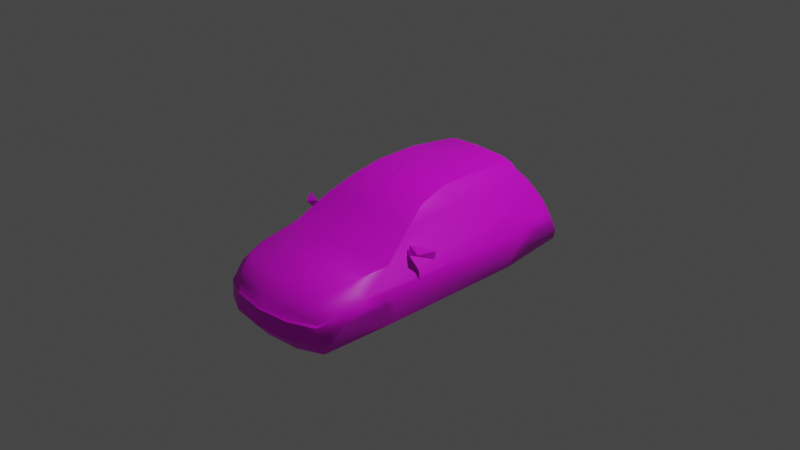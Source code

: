 # Source: ka.blend  (saved by Blender 3.4.6; exported with 4.5.12 LTS)
import bpy
from mathutils import Matrix  # noqa: F401  (used for matrix-valued properties, if any)

bpy.ops.wm.read_factory_settings(use_empty=True)
scene = bpy.context.scene
scene.name = 'Scene'

# ---- collections
col_collection = bpy.data.collections.new('Collection'); scene.collection.children.link(col_collection)

# ---- images (referenced by path relative to the original .blend; pixels are not part of the script)
import os
ASSET_DIR = os.environ.get("B2B_ASSET_DIR", "")  # directory of the original .blend (textures are referenced by path, not embedded)
HERE = os.path.dirname(os.path.abspath(__file__))  # packed textures are extracted next to this script under _unpacked/

def load_image(name, relpath, width, height, colorspace="sRGB"):
    """Load a texture the original file referenced (path relative to the .blend, or extracted next to this script)."""
    p = next((c for c in (os.path.join(HERE, relpath), os.path.join(ASSET_DIR, relpath)) if relpath and os.path.exists(c)), "")
    if p:
        img = bpy.data.images.load(p, check_existing=True)
        img.name = name
    else:  # same state as the original file: an image datablock whose file is absent (Cycles renders it pink)
        img = bpy.data.images.new(name, width, height)
        img.source = "FILE"
        img.filepath = "//" + (relpath or name)
    img.colorspace_settings.name = colorspace
    return img
img_efkan_0_tga = load_image('efkan_0.TGA', 'efkan_0.TGA', 1024, 1024, 'sRGB')

# ---- materials (node trees are filled in below, after node groups)
mat_material_001 = bpy.data.materials.new('Material.001')
mat_material_001.use_transparent_shadow = False

# ---- node groups
ng_auto_smooth = bpy.data.node_groups.new('Auto Smooth', 'GeometryNodeTree')
_s = ng_auto_smooth.interface.new_socket(name='Geometry', in_out='OUTPUT', socket_type='NodeSocketGeometry')
_s = ng_auto_smooth.interface.new_socket(name='Geometry', in_out='INPUT', socket_type='NodeSocketGeometry')
_s = ng_auto_smooth.interface.new_socket(name='Angle', in_out='INPUT', socket_type='NodeSocketFloat')
_s.subtype = 'ANGLE'
_s.min_value = 0.0
_s.max_value = 3.142
ng_auto_smooth.is_modifier = True
_N = ng_auto_smooth.nodes; _L = ng_auto_smooth.links
n0 = _N.new('NodeGroupOutput'); n0.name = 'Group Output'; n0.location = (480, -100)
n1 = _N.new('NodeGroupInput'); n1.name = 'Group Input'; n1.location = (-420, -300)
n2 = _N.new('NodeGroupInput'); n2.name = 'Group Input.001'; n2.location = (-60, -100)
n3 = _N.new('GeometryNodeSetShadeSmooth'); n3.name = 'Set Shade Smooth'; n3.location = (120, -100)
n3.domain = 'EDGE'
n4 = _N.new('GeometryNodeSetShadeSmooth'); n4.name = 'Set Shade Smooth.001'; n4.location = (300, -100)
n5 = _N.new('GeometryNodeInputMeshEdgeAngle'); n5.name = 'Edge Angle'; n5.location = (-420, -220)
n6 = _N.new('GeometryNodeInputEdgeSmooth'); n6.name = 'Is Edge Smooth'; n6.location = (-60, -160)
n7 = _N.new('GeometryNodeInputShadeSmooth'); n7.name = 'Is Face Smooth'; n7.location = (-240, -340)
n8 = _N.new('FunctionNodeBooleanMath'); n8.name = 'Boolean Math'; n8.location = (-60, -220)
n9 = _N.new('FunctionNodeCompare'); n9.name = 'Compare'; n9.location = (-240, -180)
n9.operation = 'LESS_EQUAL'
_L.new(n5.outputs[0], n9.inputs[0])
_L.new(n4.outputs[0], n0.inputs[0])
_L.new(n1.outputs[1], n9.inputs[1])
_L.new(n9.outputs[0], n8.inputs[0])
_L.new(n7.outputs[0], n8.inputs[1])
_L.new(n2.outputs[0], n3.inputs[0])
_L.new(n6.outputs[0], n3.inputs[1])
_L.new(n3.outputs[0], n4.inputs[0])
_L.new(n8.outputs[0], n3.inputs[2])
n0.is_active_output = True

# ---- material node trees
mat_material_001.use_nodes = True; mat_material_001.node_tree.nodes.clear()
_N = mat_material_001.node_tree.nodes; _L = mat_material_001.node_tree.links
n0 = _N.new('ShaderNodeBsdfPrincipled'); n0.name = 'Principled BSDF'; n0.location = (10, 300)
n0.distribution = 'GGX'
n0.subsurface_method = 'RANDOM_WALK_SKIN'
n0.inputs[3].default_value = 1.45
n0.inputs[27].default_value = (0.0, 0.0, 0.0, 1.0)
n0.inputs[28].default_value = 1.0
n1 = _N.new('ShaderNodeOutputMaterial'); n1.name = 'Material Output'; n1.location = (300, 300)
n2 = _N.new('ShaderNodeTexImage'); n2.name = 'Image Texture'; n2.location = (-376, 197)
n2.image = img_efkan_0_tga
n2.interpolation = 'Closest'
_L.new(n0.outputs[0], n1.inputs[0])
_L.new(n2.outputs[0], n0.inputs[0])
_L.new(n2.outputs[1], n0.inputs[4])
n1.is_active_output = True

# ---- world
world_world = bpy.data.worlds.new('World'); scene.world = world_world
world_world.use_nodes = True; world_world.node_tree.nodes.clear()
_N = world_world.node_tree.nodes; _L = world_world.node_tree.links
n0 = _N.new('ShaderNodeOutputWorld'); n0.name = 'World Output'; n0.location = (300, 300)
n1 = _N.new('ShaderNodeBackground'); n1.name = 'Background'; n1.location = (10, 300)
n1.inputs[0].default_value = (0.05088, 0.05088, 0.05088, 1.0)
_L.new(n1.outputs[0], n0.inputs[0])
n0.is_active_output = True
world_world.color = (0.05088, 0.05088, 0.05088)
world_world.use_sun_shadow = False
world_world.sun_shadow_jitter_overblur = 0.0

# ---- cameras
cam_camera = bpy.data.cameras.new('Camera')
cam_camera.clip_end = 100.0
cam_camera.ortho_scale = 7.314

# ---- lights
light_light = bpy.data.lights.new('Light', 'POINT')
light_light.transmission_factor = 0.0
light_light.energy = 1000.0
light_light.shadow_soft_size = 0.1
light_light.shadow_maximum_resolution = 0.006
light_light.use_absolute_resolution = True

# ---- meshes
me_efkan_001 = bpy.data.meshes.new('efkan.001')
me_efkan_001.from_pydata([(59.8, 0.733, 93.83), (59.8, 7.6, -230.0), (59.8, 57.4, 189.7), (59.8, 52.0, -141.9), (59.8, 57.4, 121.8), (59.8, 51.5, -207.4), (59.8, -1.2, 212.8), (59.8, 0.733, -118.9), (-59.8, 0.733, 93.83), (-59.8, -1.2, 212.8), (-59.8, 57.4, 189.7), (-59.8, 57.4, 121.8), (-59.8, 7.6, -230.0), (-59.8, 0.733, -118.9), (-59.8, 52.0, -141.9), (-59.8, 51.5, -207.4), (0.003148, 16.47, 245.7), (0.003147, 40.3, 243.1), (0.003146, 55.27, 231.6), (0.003144, 73.73, 204.3), (0.00314, 86.17, 162.6), (0.003136, 93.63, 119.0), (0.003129, 144.1, 30.4), (0.003125, 155.1, -13.27), (0.00312, 156.7, -67.0), (0.003112, 150.0, -156.8), (0.003107, 98.6, -216.7), (0.003106, 78.77, -231.3), (0.003105, 48.17, -245.3), (0.003105, 12.9, -246.4), (0.003105, 5.233, -236.0), (0.003146, -3.333, 229.4), (83.7, 16.43, 223.6), (86.04, 40.33, 220.7), (93.74, 58.17, 197.1), (90.2, 75.83, 168.6), (91.54, 86.73, 104.4), (67.7, 137.8, 22.67), (62.97, 149.2, -21.83), (62.4, 150.6, -86.8), (61.5, 142.1, -159.1), (85.37, 97.47, -186.9), (88.57, 80.37, -200.5), (78.77, 19.0, -232.2), (94.1, 12.27, -224.3), (108.4, 49.63, -195.9), (110.3, 50.83, -161.5), (109.8, 33.63, -135.5), (93.67, -0.167, -124.5), (92.8, -0.09997, 98.07), (108.9, 42.83, 121.3), (108.3, 56.57, 158.0), (104.3, 40.67, 193.4), (85.27, -3.167, 208.1), (49.77, 40.33, 236.9), (49.77, 16.43, 240.0), (57.97, 51.67, 228.6), (75.0, 72.63, 194.0), (84.7, 81.7, 152.1), (54.27, 98.07, -207.8), (55.04, 78.1, -221.3), (50.24, 49.2, -238.8), (49.9, 14.97, -241.0), (83.84, 5.4, -227.8), (50.44, -3.333, 224.2), (108.0, 56.97, -141.8), (106.1, 60.2, 131.3), (104.8, 64.6, 156.1), (107.5, 39.7, 107.1), (109.7, 36.2, -125.8), (100.7, 71.13, -170.7), (99.47, 85.4, -75.0), (82.54, 125.5, -30.53), (68.57, 134.3, -161.1), (0.00311, 127.0, -186.4), (105.2, 75.83, -90.77), (96.07, 48.53, 200.4), (84.67, 52.97, 212.4), (97.17, 16.43, 204.6), (85.27, 67.87, 194.6), (83.1, 55.13, -221.3), (104.7, 64.8, -183.8), (97.47, 60.97, -205.5), (0.003112, 145.4, -159.7), (86.44, 32.9, -226.6), (104.0, 32.73, -214.8), (0.003105, 50.93, -240.1), (47.77, 51.77, -233.8), (0.003147, 42.33, 239.8), (50.8, 42.33, 234.2), (85.1, 42.13, 216.9), (81.2, 56.93, -217.2), (46.07, 147.3, -158.1), (45.34, 142.7, -160.6), (78.44, 118.9, 58.13), (0.003132, 126.3, 67.37), (66.74, 62.63, 215.4), (-75.0, 72.63, 194.0), (-84.7, 81.7, 152.1), (-90.2, 75.83, 168.6), (-85.26, 67.87, 194.6), (-66.73, 62.63, 215.4), (-104.8, 64.6, 156.1), (-93.73, 58.17, 197.1), (-84.66, 52.97, 212.4), (-88.56, 80.37, -200.5), (-104.7, 64.8, -183.8), (-100.7, 71.13, -170.7), (-97.46, 60.97, -205.5), (-108.4, 49.63, -195.9), (-108.0, 56.97, -141.8), (-110.3, 50.83, -161.5), (-83.1, 55.13, -221.3), (-86.43, 32.9, -226.6), (-104.0, 32.73, -214.8), (-54.26, 98.07, -207.8), (-68.56, 134.3, -161.1), (-45.33, 142.7, -160.6), (-57.96, 51.67, 228.6), (-85.1, 42.13, 216.9), (-50.8, 42.33, 234.2), (-78.76, 19.0, -232.2), (-49.9, 14.97, -241.0), (-83.83, 5.4, -227.8), (-94.1, 12.27, -224.3), (-85.36, 97.47, -186.9), (-108.3, 56.57, 158.0), (-104.3, 40.67, 193.4), (-82.53, 125.5, -30.53), (-99.46, 85.4, -75.0), (-50.23, 49.2, -238.8), (-46.06, 147.3, -158.1), (-61.5, 142.1, -159.1), (-91.53, 86.73, 104.4), (-78.43, 118.9, 58.13), (-67.7, 137.8, 22.67), (-62.96, 149.2, -21.83), (-62.4, 150.6, -86.8), (-105.2, 75.83, -90.77), (-96.06, 48.53, 200.4), (-86.03, 40.33, 220.7), (-106.1, 60.2, 131.3), (-107.5, 39.7, 107.1), (-108.9, 42.83, 121.3), (-109.7, 36.2, -125.8), (-93.66, -0.167, -124.5), (-92.8, -0.09997, 98.07), (-55.03, 78.1, -221.3), (-47.76, 51.77, -233.8), (-81.2, 56.93, -217.2), (-83.7, 16.43, 223.6), (-97.16, 16.43, 204.6), (-85.26, -3.167, 208.1), (-109.8, 33.63, -135.5), (-49.76, 40.33, 236.9), (-49.76, 16.43, 240.0), (-50.43, -3.333, 224.2), (111.1, 97.77, 72.27), (125.7, 91.47, 55.93), (91.94, 103.5, 67.53), (125.7, 102.2, 53.97), (91.27, 89.47, 70.83), (-125.7, 102.2, 53.97), (-111.1, 97.77, 72.27), (-91.93, 103.5, 67.53), (-91.26, 89.47, 70.83), (-125.7, 91.47, 55.93), (1.003, 145.5, 26.23), (0.003123, 182.8, -39.3), (-1.264, 145.5, 26.23), (0.003128, 146.6, 22.27)], [], [(156, 64, 31), (30, 63, 123), (170, 169, 168), (168, 169, 167), (170, 168, 167), (146, 145, 48, 49), (50, 143, 146, 49), (51, 126, 143, 50), (127, 126, 51, 52), (52, 78, 151, 127), (78, 53, 152, 151), (156, 152, 53, 64), (48, 145, 153, 47), (153, 111, 46, 47), (111, 109, 45, 46), (109, 114, 85, 45), (114, 124, 44, 85), (124, 123, 63, 44), (1, 5, 3, 7), (0, 4, 2, 6), (12, 13, 14, 15), (8, 9, 10, 11), (147, 149, 105), (148, 149, 147), (91, 60, 42), (91, 87, 60), (77, 96, 56), (101, 104, 118), (79, 57, 96), (97, 100, 101), (56, 96, 18), (69, 48, 47), (53, 78, 32), (85, 82, 45), (65, 70, 75), (91, 42, 80), (39, 40, 92), (50, 49, 68), (81, 46, 45), (42, 60, 59), (71, 75, 41), (50, 68, 66), (76, 90, 33), (42, 59, 41), (84, 61, 80), (71, 41, 72), (73, 41, 59), (85, 84, 80), (70, 81, 42), (101, 118, 18), (145, 144, 153), (151, 152, 150), (108, 114, 109), (107, 110, 138), (105, 149, 112), (132, 137, 131), (146, 143, 142), (111, 106, 109), (147, 105, 115), (138, 129, 125), (142, 143, 141), (119, 139, 140), (115, 105, 125), (130, 113, 112), (125, 129, 128), (125, 116, 115), (113, 114, 112), (106, 107, 105), (49, 78, 53), (51, 52, 50), (151, 146, 152), (126, 143, 127), (48, 63, 44), (145, 124, 123), (157, 158, 160), (161, 158, 157), (161, 157, 159), (159, 157, 160), (166, 163, 162), (166, 165, 163), (163, 165, 164), (163, 164, 162), (90, 76, 34, 77), (90, 77, 56, 89), (96, 77, 34, 79), (119, 104, 103, 139), (119, 120, 118, 104), (101, 100, 103, 104), (55, 64, 53, 32), (31, 64, 55, 16), (29, 62, 63, 30), (28, 61, 62, 29), (80, 61, 87, 91), (27, 60, 87, 86), (26, 59, 60, 27), (24, 39, 92, 25), (23, 38, 39, 24), (22, 37, 38, 23), (58, 36, 21, 20), (19, 57, 58, 20), (33, 90, 89, 54), (17, 54, 89, 88), (32, 33, 54, 55), (16, 55, 54, 17), (46, 65, 69, 47), (52, 34, 76, 33), (52, 33, 32, 78), (22, 95, 94, 37), (36, 58, 35, 67), (86, 87, 61, 28), (88, 89, 56, 18), (61, 84, 43, 62), (80, 42, 82, 85), (50, 66, 67, 51), (48, 69, 68, 49), (69, 65, 66, 68), (65, 75, 67, 66), (67, 75, 71, 36), (59, 26, 74, 83), (21, 36, 94, 95), (41, 75, 70, 42), (38, 73, 40, 39), (41, 73, 38, 72), (72, 38, 37, 94), (36, 71, 72, 94), (73, 93, 92, 40), (92, 93, 83, 25), (44, 43, 84, 85), (34, 52, 51, 67), (43, 44, 63, 62), (18, 96, 57, 19), (59, 83, 93, 73), (65, 46, 81, 70), (81, 45, 82, 42), (67, 35, 79, 34), (57, 79, 35, 58), (155, 150, 152, 156), (31, 16, 155, 156), (29, 30, 123, 122), (28, 29, 122, 130), (112, 149, 148, 130), (27, 86, 148, 147), (26, 27, 147, 115), (24, 25, 131, 137), (23, 24, 137, 136), (22, 23, 136, 135), (98, 20, 21, 133), (19, 20, 98, 97), (140, 154, 120, 119), (17, 88, 120, 154), (150, 155, 154, 140), (16, 17, 154, 155), (111, 153, 144, 110), (127, 140, 139, 103), (127, 151, 150, 140), (22, 135, 134, 95), (133, 102, 99, 98), (86, 28, 130, 148), (88, 18, 118, 120), (130, 122, 121, 113), (112, 114, 108, 105), (143, 126, 102, 141), (145, 146, 142, 144), (144, 142, 141, 110), (110, 141, 102, 138), (102, 133, 129, 138), (115, 83, 74, 26), (21, 95, 134, 133), (125, 105, 107, 138), (136, 137, 132, 116), (125, 128, 136, 116), (128, 134, 135, 136), (133, 134, 128, 129), (116, 132, 131, 117), (131, 25, 83, 117), (124, 114, 113, 121), (103, 102, 126, 127), (121, 122, 123, 124), (18, 19, 97, 101), (115, 116, 117, 83), (110, 107, 106, 111), (106, 105, 108, 109), (102, 103, 100, 99), (97, 98, 99, 100), (49, 50, 52, 78), (44, 85, 47, 48), (85, 45, 46, 47), (151, 127, 143, 146), (145, 153, 114, 124), (153, 111, 109, 114), (158, 161, 159, 160), (166, 162, 164, 165)])
me_efkan_001.polygons.foreach_set('use_smooth', [True] * 192)
_uv = me_efkan_001.uv_layers.new(name='UVMap')
_uv.uv.foreach_set('vector', [0.031, 0.0, 0.031, 0.031, 0.0, 0.031, 0.031, 0.0, 0.031, 0.031, 0.0, 0.031, 0.031, 0.0, 0.031, 0.031, 0.0, 0.031, 0.031, 0.0, 0.031, 0.031, 0.0, 0.031, 0.031, 0.0, 0.031, 0.031, 0.0, 0.031, 0.031, 0.0, 0.031, 0.031, 0.0, 0.031, 0.0, 0.0, 0.031, 0.0, 0.031, 0.031, 0.0, 0.031, 0.0, 0.0, 0.031, 0.0, 0.031, 0.031, 0.0, 0.031, 0.0, 0.0, 0.031, 0.0, 0.031, 0.031, 0.0, 0.031, 0.0, 0.0, 0.031, 0.0, 0.031, 0.031, 0.0, 0.031, 0.0, 0.0, 0.031, 0.0, 0.031, 0.031, 0.0, 0.031, 0.0, 0.0, 0.031, 0.0, 0.031, 0.031, 0.0, 0.031, 0.0, 0.0, 0.031, 0.0, 0.031, 0.031, 0.0, 0.031, 0.0, 0.0, 0.031, 0.0, 0.031, 0.031, 0.0, 0.031, 0.0, 0.0, 0.031, 0.0, 0.031, 0.031, 0.0, 0.031, 0.0, 0.0, 0.031, 0.0, 0.031, 0.031, 0.0, 0.031, 0.0, 0.0, 0.031, 0.0, 0.031, 0.031, 0.0, 0.031, 0.0, 0.0, 0.031, 0.0, 0.031, 0.031, 0.0, 0.031, 0.0, 0.0, 0.031, 0.0, 0.031, 0.031, 0.0, 0.031, 0.0, 0.0, 0.031, 0.0, 0.031, 0.031, 0.0, 0.031, 0.0, 0.0, 0.031, 0.0, 0.031, 0.031, 0.0, 0.031, 0.0, 0.0, 0.031, 0.0, 0.031, 0.031, 0.0, 0.031, 0.0, 0.0, 0.753, 0.267, 0.843, 0.196, 0.871, 0.278, 0.722, 0.173, 0.843, 0.196, 0.753, 0.267, 0.592, 0.196, 0.682, 0.267, 0.565, 0.278, 0.592, 0.196, 0.718, 0.173, 0.682, 0.267, 0.447, 0.933, 0.392, 0.969, 0.341, 0.929, 0.392, 0.969, 0.447, 0.933, 0.341, 0.929, 0.475, 0.984, 0.443, 1.0, 0.392, 0.969, 0.443, 1.0, 0.475, 0.984, 0.392, 0.969, 0.922, 0.384, 0.941, 0.416, 0.784, 0.396, 0.576, 0.733, 0.573, 0.667, 0.588, 0.725, 0.024, 0.659, 0.031, 0.694, 0.0, 0.694, 0.722, 0.725, 0.706, 0.776, 0.69, 0.757, 0.6, 0.773, 0.651, 0.796, 0.518, 0.804, 0.8, 0.314, 0.784, 0.373, 0.796, 0.31, 0.141, 0.329, 0.137, 0.235, 0.106, 0.235, 0.169, 0.745, 0.204, 0.667, 0.188, 0.737, 0.671, 0.784, 0.631, 0.761, 0.69, 0.757, 0.376, 0.533, 0.451, 0.533, 0.455, 0.576, 0.478, 0.635, 0.506, 0.62, 0.663, 0.655, 0.169, 0.745, 0.188, 0.737, 0.149, 0.776, 1.0, 0.373, 0.996, 0.329, 0.996, 0.314, 0.376, 0.533, 0.455, 0.576, 0.384, 0.576, 0.173, 0.427, 0.255, 0.467, 0.18, 0.478, 0.808, 0.878, 1.0, 0.902, 0.733, 0.953, 0.604, 0.494, 0.565, 0.408, 0.643, 0.408, 0.722, 0.725, 0.741, 0.725, 0.729, 0.765, 0.651, 0.796, 0.671, 0.784, 0.698, 0.812, 0.941, 0.416, 0.922, 0.384, 0.784, 0.396, 0.573, 0.667, 0.576, 0.733, 0.588, 0.725, 0.031, 0.694, 0.024, 0.659, 0.0, 0.694, 0.706, 0.776, 0.722, 0.725, 0.69, 0.757, 0.651, 0.796, 0.6, 0.773, 0.518, 0.804, 0.784, 0.373, 0.8, 0.314, 0.796, 0.31, 0.137, 0.235, 0.141, 0.329, 0.106, 0.235, 0.204, 0.667, 0.169, 0.745, 0.188, 0.737, 0.631, 0.761, 0.671, 0.784, 0.69, 0.757, 0.706, 0.533, 0.78, 0.533, 0.702, 0.576, 0.506, 0.62, 0.478, 0.635, 0.663, 0.655, 0.188, 0.737, 0.169, 0.745, 0.149, 0.776, 0.996, 0.329, 1.0, 0.373, 0.996, 0.314, 0.702, 0.576, 0.78, 0.533, 0.773, 0.576, 0.259, 0.467, 0.173, 0.427, 0.18, 0.478, 1.0, 0.902, 0.808, 0.878, 0.733, 0.953, 0.565, 0.408, 0.604, 0.494, 0.643, 0.408, 0.741, 0.725, 0.722, 0.725, 0.729, 0.765, 0.671, 0.784, 0.651, 0.796, 0.698, 0.812, 0.204, 0.667, 0.031, 0.694, 0.024, 0.659, 0.106, 0.769, 0.047, 0.741, 0.169, 0.745, 0.031, 0.694, 0.204, 0.667, 0.024, 0.659, 0.106, 0.769, 0.169, 0.745, 0.047, 0.741, 0.573, 0.667, 0.741, 0.675, 0.737, 0.686, 0.573, 0.667, 0.737, 0.686, 0.741, 0.675, 0.729, 0.639, 0.69, 0.612, 0.69, 0.655, 0.78, 0.612, 0.69, 0.612, 0.729, 0.639, 0.78, 0.612, 0.729, 0.639, 0.78, 0.655, 0.78, 0.655, 0.729, 0.639, 0.69, 0.655, 0.69, 0.612, 0.729, 0.639, 0.69, 0.655, 0.69, 0.612, 0.78, 0.612, 0.729, 0.639, 0.729, 0.639, 0.78, 0.612, 0.78, 0.655, 0.729, 0.639, 0.78, 0.655, 0.69, 0.655, 0.439, 0.894, 0.498, 0.918, 0.494, 0.949, 0.447, 0.933, 0.439, 0.894, 0.447, 0.933, 0.341, 0.929, 0.314, 0.894, 0.392, 0.969, 0.447, 0.933, 0.494, 0.949, 0.475, 0.984, 0.439, 0.894, 0.447, 0.933, 0.494, 0.949, 0.498, 0.918, 0.439, 0.894, 0.314, 0.894, 0.341, 0.929, 0.447, 0.933, 0.392, 0.969, 0.475, 0.984, 0.494, 0.949, 0.447, 0.933, 0.855, 0.745, 0.855, 0.69, 0.753, 0.69, 0.761, 0.745, 1.0, 0.69, 0.855, 0.69, 0.855, 0.745, 1.0, 0.745, 0.373, 0.376, 0.255, 0.384, 0.18, 0.361, 0.373, 0.361, 0.373, 0.463, 0.255, 0.467, 0.255, 0.384, 0.373, 0.376, 0.18, 0.478, 0.255, 0.467, 0.263, 0.471, 0.184, 0.482, 0.984, 0.369, 0.859, 0.369, 0.875, 0.298, 0.984, 0.298, 0.58, 0.576, 0.455, 0.576, 0.451, 0.533, 0.58, 0.533, 0.0, 0.357, 0.141, 0.329, 0.106, 0.235, 0.0, 0.235, 0.0, 0.427, 0.141, 0.416, 0.141, 0.329, 0.0, 0.357, 0.0, 0.482, 0.153, 0.475, 0.141, 0.416, 0.0, 0.427, 0.984, 0.573, 1.0, 0.686, 0.784, 0.671, 0.784, 0.565, 0.784, 0.463, 0.961, 0.471, 0.984, 0.573, 0.784, 0.565, 0.996, 0.314, 0.996, 0.329, 0.988, 0.329, 0.988, 0.314, 0.988, 0.314, 0.988, 0.314, 0.988, 0.329, 0.988, 0.329, 0.761, 0.745, 0.753, 0.808, 0.855, 0.808, 0.855, 0.745, 1.0, 0.745, 0.855, 0.745, 0.855, 0.808, 1.0, 0.808, 0.631, 0.761, 0.6, 0.773, 0.576, 0.733, 0.588, 0.725, 0.047, 0.741, 0.043, 0.773, 0.039, 0.753, 0.004, 0.741, 0.047, 0.741, 0.004, 0.741, 0.0, 0.694, 0.031, 0.694, 0.376, 0.529, 0.376, 0.459, 0.533, 0.459, 0.514, 0.529, 0.18, 0.639, 0.102, 0.635, 0.075, 0.62, 0.094, 0.6, 0.373, 0.467, 0.263, 0.471, 0.255, 0.467, 0.373, 0.463, 0.404, 0.157, 0.255, 0.157, 0.235, 0.188, 0.404, 0.2, 0.255, 0.467, 0.173, 0.427, 0.188, 0.392, 0.255, 0.384, 0.729, 0.765, 0.698, 0.812, 0.706, 0.776, 0.722, 0.725, 0.169, 0.745, 0.149, 0.776, 0.11, 0.784, 0.106, 0.769, 0.573, 0.667, 0.576, 0.733, 0.188, 0.737, 0.204, 0.667, 0.576, 0.733, 0.6, 0.773, 0.149, 0.776, 0.188, 0.737, 0.6, 0.773, 0.518, 0.804, 0.11, 0.784, 0.149, 0.776, 0.094, 0.6, 0.506, 0.62, 0.478, 0.635, 0.18, 0.639, 0.643, 0.408, 0.78, 0.408, 0.78, 0.478, 0.78, 0.518, 0.376, 0.345, 0.561, 0.349, 0.533, 0.459, 0.376, 0.459, 0.663, 0.655, 0.506, 0.62, 0.639, 0.612, 0.686, 0.627, 0.718, 1.0, 0.957, 0.973, 0.953, 0.984, 0.827, 1.0, 1.0, 0.902, 0.957, 0.973, 0.718, 1.0, 0.733, 0.953, 0.733, 0.953, 0.718, 1.0, 0.639, 0.976, 0.58, 0.941, 0.502, 0.882, 0.808, 0.878, 0.733, 0.953, 0.58, 0.941, 0.604, 0.494, 0.663, 0.514, 0.663, 0.525, 0.624, 0.514, 0.663, 0.525, 0.663, 0.514, 0.78, 0.518, 0.78, 0.525, 0.737, 0.686, 0.749, 0.698, 0.741, 0.725, 0.722, 0.725, 0.043, 0.773, 0.047, 0.741, 0.106, 0.769, 0.11, 0.784, 0.188, 0.392, 0.157, 0.376, 0.18, 0.361, 0.255, 0.384, 0.784, 0.396, 0.941, 0.416, 0.961, 0.471, 0.784, 0.463, 0.643, 0.408, 0.78, 0.518, 0.663, 0.514, 0.604, 0.494, 0.6, 0.773, 0.631, 0.761, 0.671, 0.784, 0.651, 0.796, 0.671, 0.784, 0.69, 0.757, 0.706, 0.776, 0.698, 0.812, 0.094, 0.6, 0.075, 0.62, 0.031, 0.608, 0.027, 0.592, 0.031, 0.624, 0.031, 0.608, 0.075, 0.62, 0.102, 0.635, 0.859, 0.745, 0.761, 0.745, 0.753, 0.69, 0.855, 0.69, 1.0, 0.69, 1.0, 0.745, 0.859, 0.745, 0.855, 0.69, 0.392, 0.875, 0.392, 0.847, 0.498, 0.847, 0.455, 0.875, 0.373, 0.463, 0.373, 0.376, 0.259, 0.384, 0.259, 0.467, 0.18, 0.478, 0.184, 0.482, 0.263, 0.471, 0.259, 0.467, 0.984, 0.369, 0.984, 0.298, 0.878, 0.298, 0.859, 0.369, 0.58, 0.576, 0.58, 0.533, 0.706, 0.533, 0.702, 0.576, 0.0, 0.357, 0.0, 0.235, 0.106, 0.235, 0.141, 0.329, 0.0, 0.427, 0.0, 0.357, 0.141, 0.329, 0.141, 0.416, 0.0, 0.482, 0.0, 0.427, 0.141, 0.416, 0.153, 0.475, 0.984, 0.573, 0.784, 0.565, 0.784, 0.671, 1.0, 0.686, 0.784, 0.463, 0.784, 0.565, 0.984, 0.573, 0.961, 0.471, 0.996, 0.314, 0.988, 0.314, 0.988, 0.329, 0.996, 0.329, 0.988, 0.314, 0.988, 0.329, 0.988, 0.329, 0.988, 0.314, 0.761, 0.745, 0.859, 0.745, 0.859, 0.808, 0.753, 0.808, 1.0, 0.745, 1.0, 0.808, 0.859, 0.808, 0.859, 0.745, 0.631, 0.761, 0.588, 0.725, 0.576, 0.733, 0.6, 0.773, 0.047, 0.741, 0.004, 0.741, 0.039, 0.753, 0.043, 0.773, 0.047, 0.741, 0.031, 0.694, 0.0, 0.694, 0.004, 0.741, 0.376, 0.529, 0.514, 0.529, 0.533, 0.459, 0.376, 0.459, 0.18, 0.639, 0.094, 0.6, 0.075, 0.62, 0.102, 0.635, 0.373, 0.467, 0.373, 0.463, 0.259, 0.467, 0.263, 0.471, 0.404, 0.157, 0.404, 0.2, 0.235, 0.188, 0.255, 0.157, 0.259, 0.467, 0.259, 0.384, 0.188, 0.392, 0.173, 0.427, 0.729, 0.765, 0.722, 0.725, 0.706, 0.776, 0.698, 0.812, 0.169, 0.745, 0.106, 0.769, 0.11, 0.784, 0.149, 0.776, 0.573, 0.667, 0.204, 0.667, 0.188, 0.737, 0.576, 0.733, 0.576, 0.733, 0.188, 0.737, 0.149, 0.776, 0.6, 0.773, 0.6, 0.773, 0.149, 0.776, 0.11, 0.784, 0.518, 0.804, 0.094, 0.6, 0.18, 0.639, 0.478, 0.635, 0.506, 0.62, 0.643, 0.408, 0.78, 0.518, 0.78, 0.478, 0.78, 0.408, 0.376, 0.345, 0.376, 0.459, 0.533, 0.459, 0.561, 0.349, 0.663, 0.655, 0.686, 0.627, 0.639, 0.612, 0.506, 0.62, 0.718, 1.0, 0.827, 1.0, 0.953, 0.984, 0.957, 0.973, 1.0, 0.902, 0.733, 0.953, 0.718, 1.0, 0.957, 0.973, 0.733, 0.953, 0.58, 0.941, 0.639, 0.976, 0.718, 1.0, 0.502, 0.882, 0.58, 0.941, 0.733, 0.953, 0.808, 0.878, 0.604, 0.494, 0.624, 0.514, 0.663, 0.525, 0.667, 0.514, 0.663, 0.525, 0.78, 0.525, 0.78, 0.518, 0.667, 0.514, 0.737, 0.686, 0.722, 0.725, 0.741, 0.725, 0.749, 0.698, 0.043, 0.773, 0.11, 0.784, 0.106, 0.769, 0.047, 0.741, 0.188, 0.392, 0.259, 0.384, 0.18, 0.361, 0.157, 0.376, 0.784, 0.396, 0.784, 0.463, 0.961, 0.471, 0.941, 0.416, 0.643, 0.408, 0.604, 0.494, 0.667, 0.514, 0.78, 0.518, 0.6, 0.773, 0.651, 0.796, 0.671, 0.784, 0.631, 0.761, 0.671, 0.784, 0.698, 0.812, 0.706, 0.776, 0.69, 0.757, 0.094, 0.6, 0.027, 0.592, 0.031, 0.608, 0.075, 0.62, 0.031, 0.624, 0.102, 0.635, 0.075, 0.62, 0.031, 0.608, 0.204, 0.667, 0.169, 0.745, 0.047, 0.741, 0.031, 0.694, 0.737, 0.686, 0.722, 0.725, 0.588, 0.725, 0.573, 0.667, 0.722, 0.725, 0.69, 0.757, 0.631, 0.761, 0.588, 0.725, 0.031, 0.694, 0.047, 0.741, 0.169, 0.745, 0.204, 0.667, 0.573, 0.667, 0.588, 0.725, 0.722, 0.725, 0.737, 0.686, 0.588, 0.725, 0.631, 0.761, 0.69, 0.757, 0.722, 0.725, 0.502, 0.961, 0.596, 0.961, 0.596, 1.0, 0.502, 1.0, 0.69, 0.616, 0.69, 0.651, 0.78, 0.655, 0.78, 0.612])
me_efkan_001.materials.append(mat_material_001)
me_efkan_001.update()
me_efkan_002 = bpy.data.meshes.new('efkan.002')
me_efkan_002.from_pydata([(41.73, 8.267, 13.97), (31.3, 6.2, 13.97), (41.7, -8.3, 13.97), (31.27, -6.233, 13.97), (35.37, -23.67, 13.97), (26.5, -17.73, 13.97), (23.63, -35.4, 13.97), (17.7, -26.53, 13.97), (8.267, -41.73, 13.97), (6.2, -31.3, 13.97), (-8.3, -41.73, 13.97), (-6.233, -31.3, 13.97), (-23.67, -35.4, 13.97), (-17.73, -26.53, 13.97), (-35.4, -23.67, 13.97), (-26.53, -17.73, 13.97), (-41.73, -8.3, 13.97), (-31.3, -6.233, 13.97), (-41.73, 8.267, 13.97), (-31.3, 6.2, 13.97), (-35.4, 23.63, 13.97), (-26.53, 17.7, 13.97), (-23.67, 35.37, 13.97), (-17.73, 26.5, 13.97), (-8.3, 41.73, 13.97), (-6.233, 31.3, 13.97), (8.267, 41.73, 13.97), (6.2, 31.3, 13.97), (23.63, 35.37, 13.97), (17.7, 26.5, 13.97), (35.37, 23.63, 13.97), (26.5, 17.7, 13.97), (41.73, 8.267, 13.97), (31.3, 6.2, 13.97), (41.73, 8.267, 13.97), (41.73, 8.267, -14.0), (35.37, 23.63, 13.97), (35.37, 23.63, -14.0), (23.63, 35.37, 13.97), (23.63, 35.37, -14.0), (8.267, 41.73, 13.97), (8.267, 41.73, -14.0), (-8.3, 41.73, 13.97), (-8.3, 41.73, -14.0), (-23.67, 35.37, 13.97), (-23.67, 35.37, -14.0), (-35.4, 23.63, 13.97), (-35.4, 23.63, -14.0), (-41.73, 8.267, 13.97), (-41.73, 8.267, -14.0), (-41.73, -8.3, 13.97), (-41.73, -8.3, -14.0), (-35.4, -23.67, 13.97), (-35.4, -23.67, -14.0), (-23.67, -35.4, 13.97), (-23.67, -35.4, -14.0), (-8.3, -41.73, 13.97), (-8.3, -41.73, -14.0), (8.267, -41.73, 13.97), (8.267, -41.73, -14.0), (23.63, -35.4, 13.97), (23.63, -35.4, -14.0), (35.37, -23.67, 13.97), (35.37, -23.67, -14.0), (41.7, -8.3, 13.97), (41.7, -8.3, -14.0), (41.73, 8.267, 13.97), (41.73, 8.267, -14.0), (41.73, 8.267, -14.0), (41.7, -8.3, -14.0), (35.37, 23.63, -14.0), (35.37, -23.67, -14.0), (23.63, 35.37, -14.0), (23.63, -35.4, -14.0), (8.267, 41.73, -14.0), (8.267, -41.73, -14.0), (-8.3, 41.73, -14.0), (-8.3, -41.73, -14.0), (-23.67, 35.37, -14.0), (-23.67, -35.4, -14.0), (-35.4, 23.63, -14.0), (-35.4, -23.67, -14.0), (-41.73, 8.267, -14.0), (-41.73, -8.3, -14.0), (-31.3, 31.3, 8.533), (31.3, 31.3, 8.533), (31.3, -31.3, 8.533), (-31.3, -31.3, 8.533)], [], [(0, 1, 3, 2), (2, 3, 5, 4), (4, 5, 7, 6), (6, 7, 9, 8), (8, 9, 11, 10), (10, 11, 13, 12), (12, 13, 15, 14), (14, 15, 17, 16), (16, 17, 19, 18), (18, 19, 21, 20), (20, 21, 23, 22), (22, 23, 25, 24), (24, 25, 27, 26), (26, 27, 29, 28), (28, 29, 31, 30), (30, 31, 33, 32), (34, 35, 37, 36), (36, 37, 39, 38), (38, 39, 41, 40), (40, 41, 43, 42), (42, 43, 45, 44), (44, 45, 47, 46), (46, 47, 49, 48), (48, 49, 51, 50), (50, 51, 53, 52), (52, 53, 55, 54), (54, 55, 57, 56), (56, 57, 59, 58), (58, 59, 61, 60), (60, 61, 63, 62), (62, 63, 65, 64), (64, 65, 67, 66), (68, 69, 71, 70), (70, 71, 73, 72), (72, 73, 75, 74), (74, 75, 77, 76), (76, 77, 79, 78), (78, 79, 81, 80), (80, 81, 83, 82), (85, 84, 87, 86)])
me_efkan_002.polygons.foreach_set('use_smooth', [True] * 40)
_uv = me_efkan_002.uv_layers.new(name='UVMap')
_uv.uv.foreach_set('vector', [0.031, 0.0, 0.031, 0.031, 0.0, 0.031, 0.0, 0.0, 0.031, 0.0, 0.031, 0.031, 0.0, 0.031, 0.0, 0.0, 0.031, 0.0, 0.031, 0.031, 0.0, 0.031, 0.0, 0.0, 0.031, 0.0, 0.031, 0.031, 0.0, 0.031, 0.0, 0.0, 0.031, 0.0, 0.031, 0.031, 0.0, 0.031, 0.0, 0.0, 0.031, 0.0, 0.031, 0.031, 0.0, 0.031, 0.0, 0.0, 0.031, 0.0, 0.031, 0.031, 0.0, 0.031, 0.0, 0.0, 0.031, 0.0, 0.031, 0.031, 0.0, 0.031, 0.0, 0.0, 0.031, 0.0, 0.031, 0.031, 0.0, 0.031, 0.0, 0.0, 0.031, 0.0, 0.031, 0.031, 0.0, 0.031, 0.0, 0.0, 0.031, 0.0, 0.031, 0.031, 0.0, 0.031, 0.0, 0.0, 0.031, 0.0, 0.031, 0.031, 0.0, 0.031, 0.0, 0.0, 0.031, 0.0, 0.031, 0.031, 0.0, 0.031, 0.0, 0.0, 0.031, 0.0, 0.031, 0.031, 0.0, 0.031, 0.0, 0.0, 0.031, 0.0, 0.031, 0.031, 0.0, 0.031, 0.0, 0.0, 0.031, 0.0, 0.031, 0.031, 0.0, 0.031, 0.0, 0.0, 0.031, 0.0, 0.031, 0.031, 0.0, 0.031, 0.0, 0.0, 0.031, 0.0, 0.031, 0.031, 0.0, 0.031, 0.0, 0.0, 0.031, 0.0, 0.031, 0.031, 0.0, 0.031, 0.0, 0.0, 0.031, 0.0, 0.031, 0.031, 0.0, 0.031, 0.0, 0.0, 0.031, 0.0, 0.031, 0.031, 0.0, 0.031, 0.0, 0.0, 0.031, 0.0, 0.031, 0.031, 0.0, 0.031, 0.0, 0.0, 0.031, 0.0, 0.031, 0.031, 0.0, 0.031, 0.0, 0.0, 0.031, 0.0, 0.031, 0.031, 0.0, 0.031, 0.0, 0.0, 0.031, 0.0, 0.031, 0.031, 0.0, 0.031, 0.0, 0.0, 0.031, 0.0, 0.031, 0.031, 0.0, 0.031, 0.0, 0.0, 0.031, 0.0, 0.031, 0.031, 0.0, 0.031, 0.0, 0.0, 0.031, 0.0, 0.031, 0.031, 0.0, 0.031, 0.0, 0.0, 0.031, 0.0, 0.031, 0.031, 0.0, 0.031, 0.0, 0.0, 0.031, 0.0, 0.031, 0.031, 0.0, 0.031, 0.0, 0.0, 0.031, 0.0, 0.031, 0.031, 0.0, 0.031, 0.0, 0.0, 0.031, 0.0, 0.031, 0.031, 0.0, 0.031, 0.0, 0.0, 0.031, 0.0, 0.031, 0.031, 0.0, 0.031, 0.0, 0.0, 0.031, 0.0, 0.031, 0.031, 0.0, 0.031, 0.0, 0.0, 0.031, 0.0, 0.031, 0.031, 0.0, 0.031, 0.0, 0.0, 0.031, 0.0, 0.031, 0.031, 0.0, 0.031, 0.0, 0.0, 0.031, 0.0, 0.031, 0.031, 0.0, 0.031, 0.0, 0.0, 0.031, 0.0, 0.031, 0.031, 0.0, 0.031, 0.0, 0.0, 0.031, 0.0, 0.031, 0.031, 0.0, 0.031, 0.0, 0.0, 0.184, 0.816, 0.184, 1.0, 0.0, 1.0, 0.0, 0.816])
me_efkan_002.materials.append(mat_material_001)
me_efkan_002.update()

# ---- objects
ob_light = bpy.data.objects.new('Light', light_light)
ob_camera = bpy.data.objects.new('Camera', cam_camera)
ob_efkan = bpy.data.objects.new('efkan', me_efkan_001)
ob_efkan_001 = bpy.data.objects.new('efkan.001', me_efkan_002)

# ---- transforms, parenting, visibility, modifiers, constraints
ob_light.location = (4.076, 1.005, 5.904)
ob_light.rotation_euler = (0.6503, 0.05522, 1.866)
ob_light.lock_rotations_4d = False
ob_light.empty_display_type = 'ARROWS'
ob_light.color = (0.0, 0.0, 0.0, 0.0)
ob_light.lineart.crease_threshold = 0.0
ob_camera.location = (7.359, -6.926, 4.958)
ob_camera.rotation_euler = (1.109, 0.0, 0.8149)
ob_camera.lock_rotations_4d = False
ob_camera.empty_display_type = 'ARROWS'
ob_camera.color = (0.0, 0.0, 0.0, 0.0)
ob_camera.display_type = 'WIRE'
ob_camera.lineart.crease_threshold = 0.0
ob_efkan.location = (0.0, -0.003731, -0.6261)
ob_efkan.rotation_euler = (1.571, -0.0, 0.0)
ob_efkan.scale = (0.007352, 0.007352, 0.007352)
_m = ob_efkan.modifiers.new('Auto Smooth', 'NODES')
_m.node_group = ng_auto_smooth
_gi = [s.identifier for s in ng_auto_smooth.interface.items_tree if s.item_type == 'SOCKET' and s.in_out == 'INPUT']
_m[_gi[1]] = 0.5585  # Angle
ob_efkan_001.location = (0.0, -0.05806, -0.6261)
ob_efkan_001.rotation_euler = (1.571, -0.0, 0.0)
ob_efkan_001.scale = (0.007327, 0.007327, 0.007327)
_m = ob_efkan_001.modifiers.new('Auto Smooth', 'NODES')
_m.node_group = ng_auto_smooth
_gi = [s.identifier for s in ng_auto_smooth.interface.items_tree if s.item_type == 'SOCKET' and s.in_out == 'INPUT']
_m[_gi[1]] = 0.5585  # Angle

# ---- collection membership
col_collection.objects.link(ob_light)
col_collection.objects.link(ob_camera)
col_collection.objects.link(ob_efkan)
col_collection.objects.link(ob_efkan_001)

# ---- scene / render settings (as saved in the file)
scene.camera = ob_camera
scene.frame_start = 1; scene.frame_end = 250; scene.frame_set(1)
scene.render.engine = 'BLENDER_EEVEE_NEXT'
scene.cycles.sampling_pattern = 'TABULATED_SOBOL'
scene.cycles.use_light_tree = False
scene.view_settings.view_transform = 'Filmic'
bpy.context.view_layer.update()
